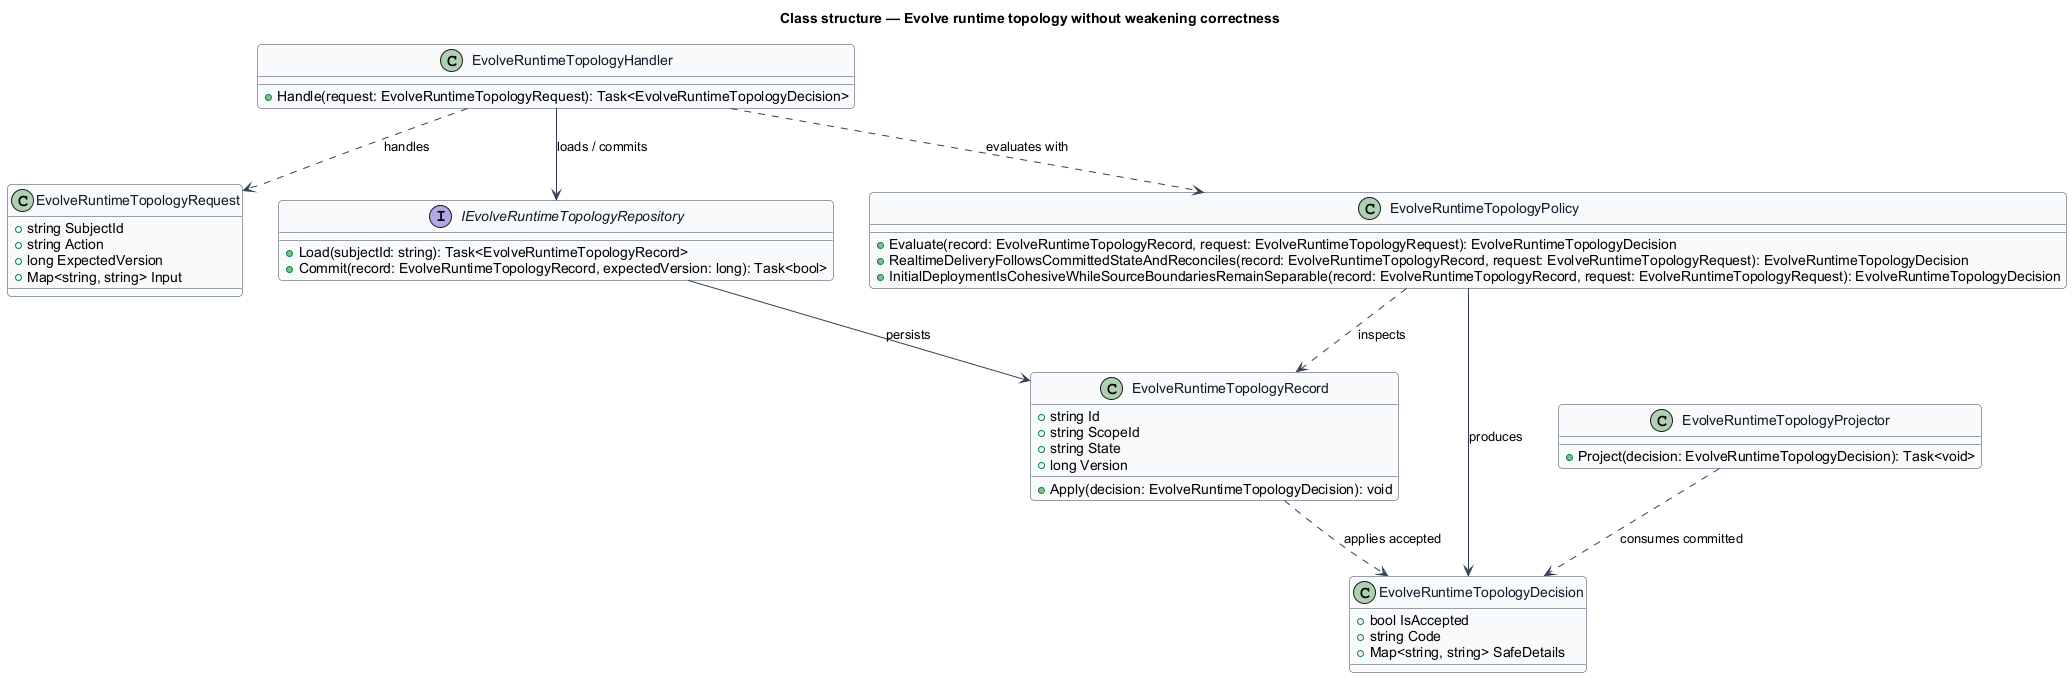

The diagram above was rendered by PlantUML. Its source (embedded in the PNG):
@startuml
skinparam backgroundColor #FFFFFF
skinparam shadowing false
skinparam roundcorner 8
skinparam defaultFontName Arial
skinparam ArrowColor #344054
skinparam class {
  BorderColor #344054
  FontColor #101828
  BackgroundColor #F9FAFB
}
title Class structure — Evolve runtime topology without weakening correctness

class EvolveRuntimeTopologyRequest {
  +string SubjectId
  +string Action
  +long ExpectedVersion
  +Map<string, string> Input
}

class EvolveRuntimeTopologyDecision {
  +bool IsAccepted
  +string Code
  +Map<string, string> SafeDetails
}

class EvolveRuntimeTopologyRecord {
  +string Id
  +string ScopeId
  +string State
  +long Version
  +Apply(decision: EvolveRuntimeTopologyDecision): void
}

interface IEvolveRuntimeTopologyRepository {
  +Load(subjectId: string): Task<EvolveRuntimeTopologyRecord>
  +Commit(record: EvolveRuntimeTopologyRecord, expectedVersion: long): Task<bool>
}

class EvolveRuntimeTopologyPolicy {
  +Evaluate(record: EvolveRuntimeTopologyRecord, request: EvolveRuntimeTopologyRequest): EvolveRuntimeTopologyDecision
  +RealtimeDeliveryFollowsCommittedStateAndReconciles(record: EvolveRuntimeTopologyRecord, request: EvolveRuntimeTopologyRequest): EvolveRuntimeTopologyDecision
  +InitialDeploymentIsCohesiveWhileSourceBoundariesRemainSeparable(record: EvolveRuntimeTopologyRecord, request: EvolveRuntimeTopologyRequest): EvolveRuntimeTopologyDecision
}

class EvolveRuntimeTopologyHandler {
  +Handle(request: EvolveRuntimeTopologyRequest): Task<EvolveRuntimeTopologyDecision>
}

class EvolveRuntimeTopologyProjector {
  +Project(decision: EvolveRuntimeTopologyDecision): Task<void>
}

EvolveRuntimeTopologyHandler ..> EvolveRuntimeTopologyRequest : handles
EvolveRuntimeTopologyHandler ..> EvolveRuntimeTopologyPolicy : evaluates with
EvolveRuntimeTopologyHandler --> IEvolveRuntimeTopologyRepository : loads / commits
IEvolveRuntimeTopologyRepository --> EvolveRuntimeTopologyRecord : persists
EvolveRuntimeTopologyPolicy ..> EvolveRuntimeTopologyRecord : inspects
EvolveRuntimeTopologyPolicy --> EvolveRuntimeTopologyDecision : produces
EvolveRuntimeTopologyRecord ..> EvolveRuntimeTopologyDecision : applies accepted
EvolveRuntimeTopologyProjector ..> EvolveRuntimeTopologyDecision : consumes committed
@enduml